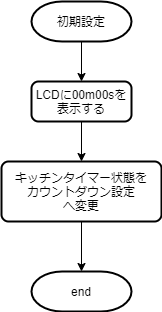

The diagram above was exported from draw.io. Its source (the exported page's mxGraphModel, read from the mxfile embedded in the PNG):
<mxGraphModel dx="700" dy="813" grid="1" gridSize="10" guides="1" tooltips="1" connect="1" arrows="1" fold="1" page="1" pageScale="1" pageWidth="827" pageHeight="1169" math="0" shadow="0">
  <root>
    <mxCell id="9pKqeDJr5URqvrD7bRqo-0" />
    <mxCell id="9pKqeDJr5URqvrD7bRqo-1" parent="9pKqeDJr5URqvrD7bRqo-0" />
    <mxCell id="icSO33oLTsjoH84TtM9L-4" value="" style="edgeStyle=orthogonalEdgeStyle;rounded=0;orthogonalLoop=1;jettySize=auto;html=1;" parent="9pKqeDJr5URqvrD7bRqo-1" source="9pKqeDJr5URqvrD7bRqo-2" target="icSO33oLTsjoH84TtM9L-1" edge="1">
      <mxGeometry relative="1" as="geometry" />
    </mxCell>
    <mxCell id="9pKqeDJr5URqvrD7bRqo-2" value="キッチンタイマー状態を&lt;br&gt;カウントダウン設定&lt;br&gt;へ変更" style="rounded=1;whiteSpace=wrap;html=1;absoluteArcSize=1;arcSize=14;strokeWidth=2;" parent="9pKqeDJr5URqvrD7bRqo-1" vertex="1">
      <mxGeometry x="280" y="350" width="160" height="60" as="geometry" />
    </mxCell>
    <mxCell id="icSO33oLTsjoH84TtM9L-3" value="" style="edgeStyle=orthogonalEdgeStyle;rounded=0;orthogonalLoop=1;jettySize=auto;html=1;" parent="9pKqeDJr5URqvrD7bRqo-1" source="OIXQTVPBruDzTs8kJQ2A-0" target="9pKqeDJr5URqvrD7bRqo-2" edge="1">
      <mxGeometry relative="1" as="geometry" />
    </mxCell>
    <mxCell id="OIXQTVPBruDzTs8kJQ2A-0" value="LCDに00m00sを&lt;br&gt;表示する" style="rounded=1;whiteSpace=wrap;html=1;absoluteArcSize=1;arcSize=14;strokeWidth=2;" parent="9pKqeDJr5URqvrD7bRqo-1" vertex="1">
      <mxGeometry x="310.0000000000002" y="270" width="100" height="40" as="geometry" />
    </mxCell>
    <mxCell id="icSO33oLTsjoH84TtM9L-2" value="" style="edgeStyle=orthogonalEdgeStyle;rounded=0;orthogonalLoop=1;jettySize=auto;html=1;" parent="9pKqeDJr5URqvrD7bRqo-1" source="icSO33oLTsjoH84TtM9L-0" target="OIXQTVPBruDzTs8kJQ2A-0" edge="1">
      <mxGeometry relative="1" as="geometry" />
    </mxCell>
    <mxCell id="icSO33oLTsjoH84TtM9L-0" value="初期設定" style="strokeWidth=2;html=1;shape=mxgraph.flowchart.terminator;whiteSpace=wrap;" parent="9pKqeDJr5URqvrD7bRqo-1" vertex="1">
      <mxGeometry x="310" y="190" width="100" height="40" as="geometry" />
    </mxCell>
    <mxCell id="icSO33oLTsjoH84TtM9L-1" value="end" style="strokeWidth=2;html=1;shape=mxgraph.flowchart.terminator;whiteSpace=wrap;" parent="9pKqeDJr5URqvrD7bRqo-1" vertex="1">
      <mxGeometry x="310" y="460" width="100" height="40" as="geometry" />
    </mxCell>
  </root>
</mxGraphModel>